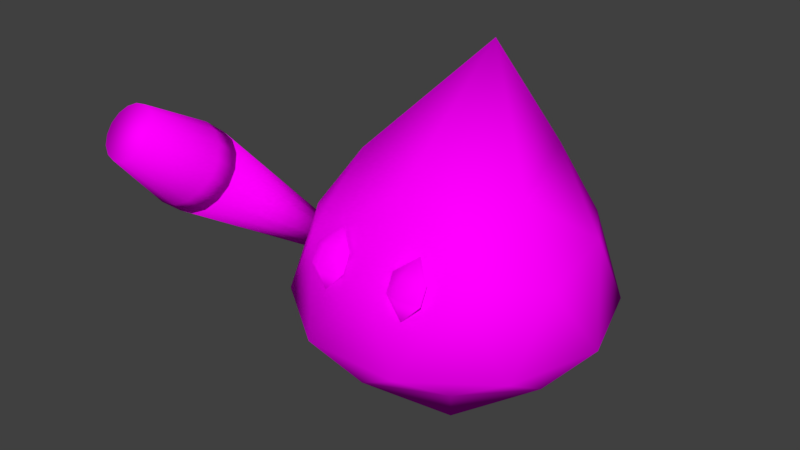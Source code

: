# Source: Low_ploy_giant.blend  (saved by Blender 2.78.0; exported with 4.5.12 LTS)
import bpy
from mathutils import Matrix  # noqa: F401  (used for matrix-valued properties, if any)

bpy.ops.wm.read_factory_settings(use_empty=True)
scene = bpy.context.scene
scene.name = 'Scene'

# ---- collections
col_collection_2 = bpy.data.collections.new('Collection 2'); scene.collection.children.link(col_collection_2)

# ---- images (referenced by path relative to the original .blend; pixels are not part of the script)
import os
ASSET_DIR = os.environ.get("B2B_ASSET_DIR", "")  # directory of the original .blend (textures are referenced by path, not embedded)
HERE = os.path.dirname(os.path.abspath(__file__))  # packed textures are extracted next to this script under _unpacked/

def load_image(name, relpath, width, height, colorspace="sRGB"):
    """Load a texture the original file referenced (path relative to the .blend, or extracted next to this script)."""
    p = next((c for c in (os.path.join(HERE, relpath), os.path.join(ASSET_DIR, relpath)) if relpath and os.path.exists(c)), "")
    if p:
        img = bpy.data.images.load(p, check_existing=True)
        img.name = name
    else:  # same state as the original file: an image datablock whose file is absent (Cycles renders it pink)
        img = bpy.data.images.new(name, width, height)
        img.source = "FILE"
        img.filepath = "//" + (relpath or name)
    img.colorspace_settings.name = colorspace
    return img
img_team_red_texture_png = load_image('team_red_texture.png', 'team_red_texture.png', 1024, 1024, 'sRGB')

# ---- materials (node trees are filled in below, after node groups)
mat_material = bpy.data.materials.new('Material')
mat_material.alpha_threshold = 0.0
mat_material.roughness = 0.5
mat_material.line_color = (0.0, 0.0, 0.0, 1.0)

# ---- material node trees
mat_material.use_nodes = True; mat_material.node_tree.nodes.clear()
_N = mat_material.node_tree.nodes; _L = mat_material.node_tree.links
n0 = _N.new('ShaderNodeOutputMaterial'); n0.name = 'Material Output'; n0.location = (300, 300)
n1 = _N.new('ShaderNodeBsdfDiffuse'); n1.name = 'Diffuse BSDF'; n1.location = (10, 300)
n2 = _N.new('ShaderNodeTexImage'); n2.name = 'Image Texture'; n2.location = (-180, 300)
n2.width = 140
n2.image = img_team_red_texture_png
_L.new(n1.outputs[0], n0.inputs[0])
_L.new(n2.outputs[0], n1.inputs[0])
n0.is_active_output = True

# ---- world
world_world = bpy.data.worlds.new('World'); scene.world = world_world
world_world.color = (0.05088, 0.05088, 0.05088)
world_world.use_sun_shadow = False
world_world.sun_shadow_jitter_overblur = 0.0
world_world.cycles.sampling_method = 'MANUAL'

# ---- meshes
me_icosphere_003 = bpy.data.meshes.new('Icosphere.003')
me_icosphere_003.from_pydata([(-1.473, -1.105, 2.078), (-1.516, -1.604, 2.349), (-1.347, -1.134, 2.054), (-1.433, -1.624, 2.333), (-1.246, -1.192, 1.994), (-1.365, -1.662, 2.294), (-1.184, -1.268, 1.908), (-1.323, -1.713, 2.236), (-1.17, -1.352, 1.809), (-1.314, -1.769, 2.17), (-1.207, -1.431, 1.711), (-1.339, -1.822, 2.105), (-1.29, -1.492, 1.629), (-1.394, -1.863, 2.05), (-1.405, -1.527, 1.577), (-1.471, -1.886, 2.016), (-1.535, -1.53, 1.562), (-1.557, -1.888, 2.005), (-1.66, -1.5, 1.586), (-1.641, -1.868, 2.021), (-1.762, -1.443, 1.645), (-1.709, -1.83, 2.061), (-1.824, -1.366, 1.731), (-1.75, -1.779, 2.118), (-1.837, -1.282, 1.831), (-1.759, -1.723, 2.185), (-1.8, -1.203, 1.929), (-1.734, -1.67, 2.25), (-1.718, -1.142, 2.01), (-1.679, -1.629, 2.304), (-1.603, -1.107, 2.062), (-1.603, -1.606, 2.339), (-1.462, -0.9593, 1.957), (-1.336, -0.9889, 1.933), (-1.235, -1.046, 1.873), (-1.173, -1.123, 1.787), (-1.159, -1.207, 1.687), (-1.196, -1.286, 1.59), (-1.279, -1.347, 1.508), (-1.394, -1.382, 1.456), (-1.524, -1.384, 1.441), (-1.649, -1.355, 1.465), (-1.75, -1.297, 1.524), (-1.813, -1.221, 1.61), (-1.826, -1.137, 1.71), (-1.789, -1.058, 1.808), (-1.707, -0.9968, 1.889), (-1.592, -0.9621, 1.941), (-1.383, 0.1854, 0.7125), (-1.462, -0.9598, 1.957), (-1.342, 0.1755, 0.7045), (-1.336, -0.9894, 1.933), (-1.308, 0.1564, 0.6847), (-1.235, -1.047, 1.873), (-1.287, 0.1309, 0.656), (-1.173, -1.123, 1.787), (-1.282, 0.1029, 0.6228), (-1.159, -1.207, 1.688), (-1.295, 0.07665, 0.5902), (-1.196, -1.286, 1.59), (-1.322, 0.0562, 0.5631), (-1.279, -1.347, 1.509), (-1.361, 0.04463, 0.5457), (-1.394, -1.382, 1.457), (-1.404, 0.0437, 0.5406), (-1.524, -1.385, 1.441), (-1.446, 0.05356, 0.5485), (-1.649, -1.355, 1.465), (-1.48, 0.07271, 0.5684), (-1.75, -1.298, 1.525), (-1.5, 0.09823, 0.5971), (-1.813, -1.221, 1.611), (-1.505, 0.1262, 0.6303), (-1.826, -1.137, 1.71), (-1.492, 0.1525, 0.6629), (-1.789, -1.059, 1.808), (-1.465, 0.1729, 0.69), (-1.707, -0.9973, 1.889), (-1.427, 0.1845, 0.7074), (-1.592, -0.9626, 1.942), (0.0165, -0.008414, 0.009138), (1.113, 0.3514, 0.5317), (0.6975, -0.9398, 0.5317), (-0.6589, -0.9439, 0.5317), (-1.082, 0.3448, 0.5317), (0.01305, 1.145, 0.5317), (1.115, -0.3617, 1.265), (0.01996, -1.071, 1.275), (-1.08, -0.3683, 1.265), (-0.6645, 0.923, 1.265), (0.6919, 0.9271, 1.265), (-0.03002, 0.4833, 2.625), (0.4168, -0.5559, 0.01123), (0.6609, 0.2031, 0.01123), (1.061, -0.3444, 0.4304), (0.6588, 0.8813, 0.4304), (0.01447, 0.6698, 0.01123), (-0.3805, -0.5583, 0.01123), (0.0198, -1.106, 0.4304), (-0.6291, 0.1992, 0.01123), (-1.026, -0.3506, 0.4304), (-0.6312, 0.8774, 0.4304), (1.058, 0.753, 0.6878), (0.4115, 1.22, 0.6878), (1.062, -0.7635, 0.6878), (1.306, -0.004541, 0.6878), (-0.3784, -1.236, 0.6878), (0.4188, -1.234, 0.6878), (-1.273, -0.01229, 0.6878), (-1.025, -0.7698, 0.6878), (-0.3858, 1.217, 0.6878), (-1.029, 0.7467, 0.6878), (1.059, 0.3338, 1.366), (0.6642, -0.8942, 1.366), (-0.6258, -0.8981, 1.366), (-1.028, 0.3275, 1.366), (0.01321, 1.053, 1.339), (0.7666, -0.2157, 1.785), (0.4362, 0.7228, 1.844), (0.01854, -0.6866, 1.785), (-0.7323, -0.2202, 1.785), (-0.3611, 0.7204, 1.844), (0.3623, -1.082, 1.067), (0.3623, -1.152, 1.281), (0.2113, -1.054, 1.231), (0.5133, -1.054, 1.231), (0.3623, -1.152, 1.281), (0.2113, -1.054, 1.231), (0.5133, -1.054, 1.231), (0.3623, -1.081, 1.422), (0.2113, -0.9828, 1.373), (0.5133, -0.9828, 1.373), (0.3623, -0.8675, 1.493), (-0.3372, -1.082, 1.067), (-0.3372, -1.152, 1.281), (-0.4882, -1.054, 1.231), (-0.1862, -1.054, 1.231), (-0.3372, -1.152, 1.281), (-0.4882, -1.054, 1.231), (-0.1862, -1.054, 1.231), (-0.3372, -1.081, 1.422), (-0.4882, -0.9828, 1.373), (-0.1862, -0.9828, 1.373), (-0.3372, -0.8675, 1.493)], [], [(0, 1, 3, 2), (2, 3, 5, 4), (4, 5, 7, 6), (6, 7, 9, 8), (8, 9, 11, 10), (10, 11, 13, 12), (12, 13, 15, 14), (14, 15, 17, 16), (16, 17, 19, 18), (18, 19, 21, 20), (20, 21, 23, 22), (22, 23, 25, 24), (24, 25, 27, 26), (26, 27, 29, 28), (3, 1, 31, 29, 27, 25, 23, 21, 19, 17, 15, 13, 11, 9, 7, 5), (28, 29, 31, 30), (30, 31, 1, 0), (2, 4, 34, 33), (32, 33, 34, 35, 36, 37, 38, 39, 40, 41, 42, 43, 44, 45, 46, 47), (12, 14, 39, 38), (22, 24, 44, 43), (8, 10, 37, 36), (18, 20, 42, 41), (28, 30, 47, 46), (4, 6, 35, 34), (14, 16, 40, 39), (0, 2, 33, 32), (24, 26, 45, 44), (10, 12, 38, 37), (20, 22, 43, 42), (30, 0, 32, 47), (6, 8, 36, 35), (16, 18, 41, 40), (26, 28, 46, 45), (48, 49, 51, 50), (50, 51, 53, 52), (52, 53, 55, 54), (54, 55, 57, 56), (56, 57, 59, 58), (58, 59, 61, 60), (60, 61, 63, 62), (62, 63, 65, 64), (64, 65, 67, 66), (66, 67, 69, 68), (68, 69, 71, 70), (70, 71, 73, 72), (72, 73, 75, 74), (74, 75, 77, 76), (51, 49, 79, 77, 75, 73, 71, 69, 67, 65, 63, 61, 59, 57, 55, 53), (76, 77, 79, 78), (78, 79, 49, 48), (48, 50, 52, 54, 56, 58, 60, 62, 64, 66, 68, 70, 72, 74, 76, 78), (80, 93, 92), (81, 93, 95), (80, 92, 97), (80, 97, 99), (80, 99, 96), (81, 95, 102), (82, 94, 104), (83, 98, 106), (84, 100, 108), (85, 101, 110), (81, 102, 105), (82, 104, 107), (83, 106, 109), (84, 108, 111), (85, 110, 103), (86, 112, 117), (87, 113, 119), (88, 114, 120), (89, 115, 121), (90, 116, 118), (118, 121, 91), (118, 116, 121), (116, 89, 121), (121, 120, 91), (121, 115, 120), (115, 88, 120), (120, 119, 91), (120, 114, 119), (114, 87, 119), (119, 117, 91), (119, 113, 117), (113, 86, 117), (117, 118, 91), (117, 112, 118), (112, 90, 118), (103, 116, 90), (103, 110, 116), (110, 89, 116), (111, 115, 89), (111, 108, 115), (108, 88, 115), (109, 114, 88), (109, 106, 114), (106, 87, 114), (107, 113, 87), (107, 104, 113), (104, 86, 113), (105, 112, 86), (105, 102, 112), (102, 90, 112), (110, 111, 89), (110, 101, 111), (101, 84, 111), (108, 109, 88), (108, 100, 109), (100, 83, 109), (106, 107, 87), (106, 98, 107), (98, 82, 107), (104, 105, 86), (104, 94, 105), (94, 81, 105), (102, 103, 90), (102, 95, 103), (95, 85, 103), (96, 101, 85), (96, 99, 101), (99, 84, 101), (99, 100, 84), (99, 97, 100), (97, 83, 100), (97, 98, 83), (97, 92, 98), (92, 82, 98), (95, 96, 85), (95, 93, 96), (93, 80, 96), (92, 94, 82), (92, 93, 94), (93, 81, 94), (122, 123, 124), (122, 125, 123), (124, 123, 126, 127), (123, 125, 128, 126), (127, 126, 129, 130), (126, 128, 131, 129), (129, 131, 132), (130, 129, 132), (133, 134, 135), (133, 136, 134), (135, 134, 137, 138), (134, 136, 139, 137), (138, 137, 140, 141), (137, 139, 142, 140), (140, 142, 143), (141, 140, 143)])
me_icosphere_003.polygons.foreach_set('use_smooth', [True] * 148)
_uv = me_icosphere_003.uv_layers.new(name='UVMap')
_uv.uv.foreach_set('vector', [0.92, 0.7097, 0.9076, 0.6926, 0.9078, 0.6909, 0.9226, 0.6972, 0.9226, 0.6972, 0.9078, 0.6909, 0.9077, 0.6892, 0.9226, 0.6836, 0.9226, 0.6836, 0.9077, 0.6892, 0.9073, 0.6876, 0.92, 0.6711, 0.92, 0.6711, 0.9073, 0.6876, 0.9066, 0.6865, 0.9152, 0.6616, 0.9152, 0.6616, 0.9066, 0.6865, 0.9058, 0.686, 0.909, 0.6564, 0.909, 0.6564, 0.9058, 0.686, 0.9049, 0.6861, 0.9022, 0.6564, 0.9022, 0.6564, 0.9049, 0.6861, 0.9041, 0.6869, 0.896, 0.6616, 0.896, 0.6616, 0.9041, 0.6869, 0.9036, 0.6882, 0.8912, 0.6711, 0.8912, 0.6711, 0.9036, 0.6882, 0.9033, 0.6898, 0.8886, 0.6836, 0.8886, 0.6836, 0.9033, 0.6898, 0.9034, 0.6915, 0.8886, 0.6971, 0.8886, 0.6971, 0.9034, 0.6915, 0.9039, 0.6931, 0.8912, 0.7096, 0.8912, 0.7096, 0.9039, 0.6931, 0.9046, 0.6942, 0.896, 0.7191, 0.896, 0.7191, 0.9046, 0.6942, 0.9054, 0.6948, 0.9022, 0.7243, 0.9022, 0.7243, 0.9054, 0.6948, 0.9063, 0.6947, 0.9089, 0.7243, 0.2096, 0.9079, 0.2096, 0.9177, 0.2077, 0.9268, 0.2042, 0.9337, 0.1997, 0.9375, 0.1948, 0.9375, 0.1903, 0.9337, 0.1868, 0.9268, 0.1849, 0.9177, 0.1849, 0.9079, 0.1868, 0.8989, 0.1903, 0.8919, 0.1948, 0.8882, 0.1997, 0.8882, 0.2042, 0.8919, 0.2077, 0.8989, 0.9089, 0.7243, 0.9063, 0.6947, 0.907, 0.6939, 0.9152, 0.7192, 0.9152, 0.7192, 0.907, 0.6939, 0.9076, 0.6926, 0.92, 0.7097, 0.4448, 0.3855, 0.4404, 0.3855, 0.4401, 0.3755, 0.4436, 0.3767, 0.9696, 0.7001, 0.9684, 0.7062, 0.966, 0.7109, 0.963, 0.7134, 0.9597, 0.7134, 0.9566, 0.7109, 0.9543, 0.7062, 0.9531, 0.7001, 0.9531, 0.6935, 0.9543, 0.6874, 0.9566, 0.6827, 0.9597, 0.6802, 0.963, 0.6802, 0.966, 0.6827, 0.9684, 0.6874, 0.9696, 0.6935, 0.4404, 0.3855, 0.436, 0.3855, 0.4363, 0.3756, 0.4394, 0.3753, 0.4359, 0.3855, 0.4315, 0.3855, 0.4339, 0.3809, 0.4356, 0.3756, 0.4404, 0.3983, 0.436, 0.3983, 0.436, 0.3856, 0.4404, 0.3856, 0.4538, 0.3855, 0.4494, 0.3855, 0.449, 0.3784, 0.4521, 0.3797, 0.08486, 0.3771, 0.08031, 0.3771, 0.08031, 0.3639, 0.08486, 0.3639, 0.4359, 0.3983, 0.4315, 0.3983, 0.4315, 0.3856, 0.4359, 0.3856, 0.08948, 0.3903, 0.08493, 0.3903, 0.08493, 0.3771, 0.08948, 0.3771, 0.0941, 0.3903, 0.08955, 0.3903, 0.08955, 0.3771, 0.0941, 0.3771, 0.4493, 0.3855, 0.4449, 0.3855, 0.4452, 0.3787, 0.4478, 0.38, 0.08948, 0.3771, 0.08493, 0.3771, 0.08493, 0.3639, 0.08916, 0.3671, 0.4538, 0.3983, 0.4494, 0.3983, 0.4494, 0.3856, 0.4538, 0.3856, 0.08486, 0.3903, 0.08031, 0.3903, 0.08031, 0.3771, 0.08486, 0.3771, 0.4493, 0.3983, 0.4449, 0.3983, 0.4449, 0.3856, 0.4493, 0.3856, 0.0941, 0.3771, 0.08955, 0.3771, 0.08972, 0.3694, 0.09477, 0.3696, 0.4448, 0.3983, 0.4404, 0.3983, 0.4404, 0.3856, 0.4448, 0.3856, 0.9627, 0.5982, 0.9697, 0.6074, 0.9674, 0.6119, 0.9628, 0.5981, 0.9628, 0.5981, 0.9674, 0.6119, 0.9645, 0.6144, 0.9628, 0.5981, 0.9628, 0.5981, 0.9645, 0.6144, 0.9613, 0.6144, 0.9629, 0.5981, 0.9629, 0.5981, 0.9613, 0.6144, 0.9584, 0.6119, 0.963, 0.5981, 0.963, 0.5981, 0.9584, 0.6119, 0.9561, 0.6074, 0.963, 0.5982, 0.963, 0.5982, 0.9561, 0.6074, 0.9549, 0.6016, 0.963, 0.5983, 0.963, 0.5983, 0.9549, 0.6016, 0.9549, 0.5952, 0.9631, 0.5984, 0.9631, 0.5984, 0.9549, 0.5952, 0.9561, 0.5893, 0.963, 0.5985, 0.963, 0.5985, 0.9561, 0.5893, 0.9584, 0.5848, 0.963, 0.5986, 0.963, 0.5986, 0.9584, 0.5848, 0.9613, 0.5824, 0.9629, 0.5987, 0.9629, 0.5987, 0.9613, 0.5824, 0.9645, 0.5824, 0.9629, 0.5987, 0.9629, 0.5987, 0.9645, 0.5824, 0.9674, 0.5848, 0.9628, 0.5987, 0.9628, 0.5987, 0.9674, 0.5848, 0.9697, 0.5893, 0.9628, 0.5986, 0.9628, 0.5986, 0.9697, 0.5893, 0.9685, 0.5962, 0.9627, 0.5985, 0.9209, 0.5481, 0.9233, 0.5597, 0.9233, 0.5724, 0.9209, 0.584, 0.9164, 0.5929, 0.9106, 0.5978, 0.9043, 0.5978, 0.8985, 0.5929, 0.894, 0.584, 0.8916, 0.5724, 0.8916, 0.5597, 0.894, 0.5481, 0.8987, 0.5453, 0.9044, 0.5448, 0.9103, 0.546, 0.9164, 0.5392, 0.9627, 0.5985, 0.9685, 0.5962, 0.9709, 0.6016, 0.9627, 0.5984, 0.9627, 0.5984, 0.9709, 0.6016, 0.9697, 0.6074, 0.9627, 0.5982, 0.9627, 0.5982, 0.9628, 0.5981, 0.9628, 0.5981, 0.9629, 0.5981, 0.963, 0.5981, 0.963, 0.5982, 0.963, 0.5983, 0.9631, 0.5984, 0.963, 0.5985, 0.963, 0.5986, 0.9629, 0.5987, 0.9629, 0.5987, 0.9628, 0.5987, 0.9628, 0.5986, 0.9627, 0.5985, 0.9627, 0.5984, 0.02152, 0.8528, 0.08473, 0.8528, 0.08473, 0.916, 0.02152, 0.8528, 0.08473, 0.8528, 0.08473, 0.916, 0.02152, 0.8528, 0.08473, 0.8528, 0.08473, 0.916, 0.02152, 0.8528, 0.08473, 0.8528, 0.08473, 0.916, 0.02152, 0.8528, 0.08473, 0.8528, 0.08473, 0.916, 0.02152, 0.8528, 0.08473, 0.8528, 0.08473, 0.916, 0.02152, 0.8528, 0.08473, 0.8528, 0.08473, 0.916, 0.02152, 0.8528, 0.08473, 0.8528, 0.08473, 0.916, 0.02152, 0.8528, 0.08473, 0.8528, 0.08473, 0.916, 0.02152, 0.8528, 0.08473, 0.8528, 0.08473, 0.916, 0.04671, 0.3557, 0.4248, 0.3557, 0.4248, 0.4189, 0.04671, 0.3557, 0.4248, 0.3557, 0.4248, 0.4189, 0.04671, 0.3557, 0.4248, 0.3557, 0.4248, 0.4189, 0.04671, 0.3557, 0.4248, 0.3557, 0.4248, 0.4189, 0.04671, 0.3557, 0.4248, 0.3557, 0.4248, 0.4189, 0.02152, 0.8528, 0.08473, 0.8528, 0.08473, 0.916, 0.7761, 0.6192, 0.8393, 0.6192, 0.8393, 0.6824, 0.02152, 0.8528, 0.08473, 0.8528, 0.08473, 0.916, 0.02152, 0.8528, 0.08473, 0.8528, 0.08473, 0.916, 0.02152, 0.8528, 0.08473, 0.8528, 0.08473, 0.916, 0.02152, 0.8528, 0.08473, 0.8528, 0.08473, 0.916, 0.02152, 0.8528, 0.08473, 0.8528, 0.08473, 0.916, 0.02152, 0.8528, 0.08473, 0.8528, 0.08473, 0.916, 0.02152, 0.8528, 0.08473, 0.8528, 0.08473, 0.916, 0.02152, 0.8528, 0.08473, 0.8528, 0.08473, 0.916, 0.02152, 0.8528, 0.08473, 0.8528, 0.08473, 0.916, 0.02152, 0.8528, 0.08473, 0.8528, 0.08473, 0.916, 0.02152, 0.8528, 0.08473, 0.8528, 0.08473, 0.916, 0.02152, 0.8528, 0.08473, 0.8528, 0.08473, 0.916, 0.02152, 0.8528, 0.08473, 0.8528, 0.08473, 0.916, 0.02152, 0.8528, 0.08473, 0.8528, 0.08473, 0.916, 0.02152, 0.8528, 0.08473, 0.8528, 0.08473, 0.916, 0.02152, 0.8528, 0.08473, 0.8528, 0.08473, 0.916, 0.02152, 0.8528, 0.08473, 0.8528, 0.08473, 0.916, 0.02152, 0.8528, 0.08473, 0.8528, 0.08473, 0.916, 0.04671, 0.3557, 0.4248, 0.3557, 0.4248, 0.4189, 0.02152, 0.8528, 0.08473, 0.8528, 0.08473, 0.916, 0.04671, 0.3557, 0.4248, 0.3557, 0.4248, 0.4189, 0.04671, 0.3557, 0.4248, 0.3557, 0.4248, 0.4189, 0.02152, 0.8528, 0.08473, 0.8528, 0.08473, 0.916, 0.04671, 0.3557, 0.4248, 0.3557, 0.4248, 0.4189, 0.04671, 0.3557, 0.4248, 0.3557, 0.4248, 0.4189, 0.02152, 0.8528, 0.08473, 0.8528, 0.08473, 0.916, 0.02152, 0.8528, 0.08473, 0.8528, 0.08473, 0.916, 0.3958, 0.1342, 0.459, 0.1342, 0.459, 0.1974, 0.02152, 0.8528, 0.08473, 0.8528, 0.08473, 0.916, 0.04671, 0.3557, 0.4248, 0.3557, 0.4248, 0.4189, 0.04671, 0.3557, 0.4248, 0.3557, 0.4248, 0.4189, 0.02152, 0.8528, 0.08473, 0.8528, 0.08473, 0.916, 0.04671, 0.3557, 0.4248, 0.3557, 0.4248, 0.4189, 0.02152, 0.8528, 0.08473, 0.8528, 0.08473, 0.916, 0.04671, 0.3557, 0.4248, 0.3557, 0.4248, 0.4189, 0.02152, 0.8528, 0.08473, 0.8528, 0.08473, 0.916, 0.02152, 0.8528, 0.08473, 0.8528, 0.08473, 0.916, 0.04671, 0.3557, 0.4248, 0.3557, 0.4248, 0.4189, 0.02152, 0.8528, 0.08473, 0.8528, 0.08473, 0.916, 0.02152, 0.8528, 0.08473, 0.8528, 0.08473, 0.916, 0.02152, 0.8528, 0.08473, 0.8528, 0.08473, 0.916, 0.02152, 0.8528, 0.08473, 0.8528, 0.08473, 0.916, 0.02152, 0.8528, 0.08473, 0.8528, 0.08473, 0.916, 0.04671, 0.3557, 0.4248, 0.3557, 0.4248, 0.4189, 0.02152, 0.8528, 0.08473, 0.8528, 0.08473, 0.916, 0.02152, 0.8528, 0.08473, 0.8528, 0.08473, 0.916, 0.04671, 0.3557, 0.4248, 0.3557, 0.4248, 0.4189, 0.02152, 0.8528, 0.08473, 0.8528, 0.08473, 0.916, 0.02152, 0.8528, 0.08473, 0.8528, 0.08473, 0.916, 0.02152, 0.8528, 0.08473, 0.8528, 0.08473, 0.916, 0.02152, 0.8528, 0.08473, 0.8528, 0.08473, 0.916, 0.02152, 0.8528, 0.08473, 0.8528, 0.08473, 0.916, 0.02152, 0.8528, 0.08473, 0.8528, 0.08473, 0.916, 0.02152, 0.8528, 0.08473, 0.8528, 0.08473, 0.916, 0.02152, 0.8528, 0.08473, 0.8528, 0.08473, 0.916, 0.02152, 0.8528, 0.08473, 0.8528, 0.08473, 0.916, 0.02152, 0.8528, 0.08473, 0.8528, 0.08473, 0.916, 0.02152, 0.8528, 0.08473, 0.8528, 0.08473, 0.916, 0.02152, 0.8528, 0.08473, 0.8528, 0.08473, 0.916, 0.02152, 0.8528, 0.08473, 0.8528, 0.08473, 0.916, 0.02152, 0.8528, 0.08473, 0.8528, 0.08473, 0.916, 0.02152, 0.8528, 0.08473, 0.8528, 0.08473, 0.916, 0.02152, 0.8528, 0.08473, 0.8528, 0.08473, 0.916, 0.9105, 0.09535, 0.9501, 0.09535, 0.9501, 0.1349, 0.9105, 0.09535, 0.9501, 0.09535, 0.9501, 0.1349, 0.9105, 0.09535, 0.9501, 0.09535, 0.9501, 0.1349, 0.9105, 0.1349, 0.9105, 0.09535, 0.9501, 0.09535, 0.9501, 0.1349, 0.9105, 0.1349, 0.9105, 0.09535, 0.9501, 0.09535, 0.9501, 0.1349, 0.9105, 0.1349, 0.9105, 0.09535, 0.9501, 0.09535, 0.9501, 0.1349, 0.9105, 0.1349, 0.9105, 0.09535, 0.9501, 0.09535, 0.9501, 0.1349, 0.9105, 0.09535, 0.9501, 0.09535, 0.9501, 0.1349, 0.9105, 0.09535, 0.9501, 0.09535, 0.9501, 0.1349, 0.9105, 0.09535, 0.9501, 0.09535, 0.9501, 0.1349, 0.9105, 0.09535, 0.9501, 0.09535, 0.9501, 0.1349, 0.9105, 0.1349, 0.9105, 0.09535, 0.9501, 0.09535, 0.9501, 0.1349, 0.9105, 0.1349, 0.9105, 0.09535, 0.9501, 0.09535, 0.9501, 0.1349, 0.9105, 0.1349, 0.9105, 0.09535, 0.9501, 0.09535, 0.9501, 0.1349, 0.9105, 0.1349, 0.9105, 0.09535, 0.9501, 0.09535, 0.9501, 0.1349, 0.9105, 0.09535, 0.9501, 0.09535, 0.9501, 0.1349])
me_icosphere_003.materials.append(mat_material)
me_icosphere_003.use_remesh_preserve_volume = False
me_icosphere_003.use_remesh_preserve_attributes = False
me_icosphere_003.use_mirror_vertex_groups = False
me_icosphere_003.update()

# ---- objects
ob_giant = bpy.data.objects.new('Giant', me_icosphere_003)

# ---- transforms, parenting, visibility, modifiers, constraints
ob_giant.location = (0.0, 0.0, 0.0)
ob_giant.lineart.crease_threshold = 0.0

# ---- collection membership
col_collection_2.objects.link(ob_giant)

# ---- scene / render settings (as saved in the file)
scene.frame_start = 1; scene.frame_end = 250; scene.frame_set(1)
scene.render.engine = 'CYCLES'
scene.render.resolution_percentage = 50
scene.render.dither_intensity = 0.0
scene.cycles.use_denoising = False
scene.cycles.samples = 128
scene.cycles.sampling_pattern = 'TABULATED_SOBOL'
scene.cycles.light_sampling_threshold = 0.0
scene.cycles.use_adaptive_sampling = False
scene.cycles.use_light_tree = False
scene.cycles.blur_glossy = 0.0
scene.cycles.sample_clamp_indirect = 0.0
scene.view_settings.view_transform = 'Standard'
bpy.context.view_layer.update()

# ---- added for rendering (the .blend has no active camera and no usable light): camera, sun
cam_auto = bpy.data.cameras.new('AutoCamera')
cam_auto.lens = 50.0
cam_auto.sensor_width = 36.0
cam_auto.clip_end = 1000.0
ob_auto_camera = bpy.data.objects.new('AutoCamera', cam_auto)
scene.collection.objects.link(ob_auto_camera)
ob_auto_camera.location = (4.48706, -6.0371, 5.11924)
ob_auto_camera.rotation_euler = (1.09748, -7.21219e-08, 0.694738)
scene.camera = ob_auto_camera
light_auto_sun = bpy.data.lights.new('AutoSun', 'SUN')
light_auto_sun.energy = 3.0
light_auto_sun.angle = 0.0523599
ob_auto_sun = bpy.data.objects.new('AutoSun', light_auto_sun)
scene.collection.objects.link(ob_auto_sun)
ob_auto_sun.rotation_euler = (0.872665, 0.174533, 0.523599)
bpy.context.view_layer.update()
